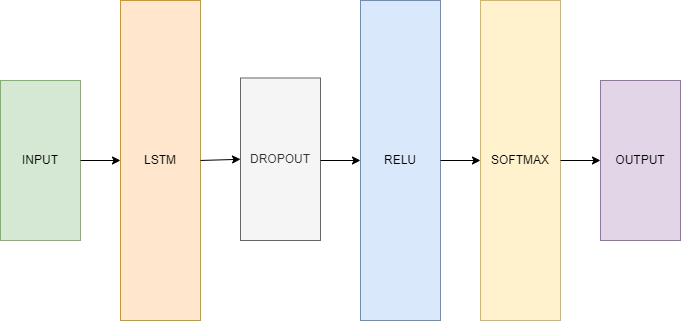

The diagram above was exported from draw.io. Its source (the exported page's mxGraphModel, read from the mxfile embedded in the PNG):
<mxGraphModel dx="954" dy="644" grid="1" gridSize="10" guides="1" tooltips="1" connect="1" arrows="1" fold="1" page="1" pageScale="1" pageWidth="827" pageHeight="1169" math="0" shadow="0">
  <root>
    <mxCell id="0" />
    <mxCell id="1" parent="0" />
    <mxCell id="bxN7i0MSzLgl9GOv7l5G-1" value="INPUT" style="rounded=0;whiteSpace=wrap;html=1;fillColor=#d5e8d4;strokeColor=#82b366;" vertex="1" parent="1">
      <mxGeometry x="40" y="280" width="80" height="160" as="geometry" />
    </mxCell>
    <mxCell id="bxN7i0MSzLgl9GOv7l5G-2" value="LSTM" style="rounded=0;whiteSpace=wrap;html=1;fillColor=#ffe6cc;strokeColor=#d79b00;" vertex="1" parent="1">
      <mxGeometry x="160" y="200" width="80" height="320" as="geometry" />
    </mxCell>
    <mxCell id="bxN7i0MSzLgl9GOv7l5G-3" value="DROPOUT" style="rounded=0;whiteSpace=wrap;html=1;fillColor=#f5f5f5;fontColor=#333333;strokeColor=#666666;" vertex="1" parent="1">
      <mxGeometry x="280" y="277.5" width="80" height="162.5" as="geometry" />
    </mxCell>
    <mxCell id="bxN7i0MSzLgl9GOv7l5G-4" value="RELU" style="rounded=0;whiteSpace=wrap;html=1;fillColor=#dae8fc;strokeColor=#6c8ebf;" vertex="1" parent="1">
      <mxGeometry x="400" y="200" width="80" height="320" as="geometry" />
    </mxCell>
    <mxCell id="bxN7i0MSzLgl9GOv7l5G-6" value="SOFTMAX" style="rounded=0;whiteSpace=wrap;html=1;fillColor=#fff2cc;strokeColor=#d6b656;" vertex="1" parent="1">
      <mxGeometry x="520" y="200" width="80" height="320" as="geometry" />
    </mxCell>
    <mxCell id="bxN7i0MSzLgl9GOv7l5G-7" value="OUTPUT" style="rounded=0;whiteSpace=wrap;html=1;fillColor=#e1d5e7;strokeColor=#9673a6;" vertex="1" parent="1">
      <mxGeometry x="640" y="280" width="80" height="160" as="geometry" />
    </mxCell>
    <mxCell id="bxN7i0MSzLgl9GOv7l5G-8" value="" style="endArrow=classic;html=1;rounded=0;entryX=0;entryY=0.5;entryDx=0;entryDy=0;exitX=1;exitY=0.5;exitDx=0;exitDy=0;" edge="1" parent="1" source="bxN7i0MSzLgl9GOv7l5G-1" target="bxN7i0MSzLgl9GOv7l5G-2">
      <mxGeometry width="50" height="50" relative="1" as="geometry">
        <mxPoint x="80" y="420" as="sourcePoint" />
        <mxPoint x="130" y="370" as="targetPoint" />
      </mxGeometry>
    </mxCell>
    <mxCell id="bxN7i0MSzLgl9GOv7l5G-9" value="" style="endArrow=classic;html=1;rounded=0;entryX=0;entryY=0.5;entryDx=0;entryDy=0;exitX=1;exitY=0.5;exitDx=0;exitDy=0;" edge="1" parent="1" source="bxN7i0MSzLgl9GOv7l5G-2" target="bxN7i0MSzLgl9GOv7l5G-3">
      <mxGeometry width="50" height="50" relative="1" as="geometry">
        <mxPoint x="130" y="370" as="sourcePoint" />
        <mxPoint x="170" y="370" as="targetPoint" />
      </mxGeometry>
    </mxCell>
    <mxCell id="bxN7i0MSzLgl9GOv7l5G-10" value="" style="endArrow=classic;html=1;rounded=0;entryX=0;entryY=0.5;entryDx=0;entryDy=0;" edge="1" parent="1" target="bxN7i0MSzLgl9GOv7l5G-4">
      <mxGeometry width="50" height="50" relative="1" as="geometry">
        <mxPoint x="360" y="360" as="sourcePoint" />
        <mxPoint x="180" y="380" as="targetPoint" />
      </mxGeometry>
    </mxCell>
    <mxCell id="bxN7i0MSzLgl9GOv7l5G-11" value="" style="endArrow=classic;html=1;rounded=0;entryX=0;entryY=0.5;entryDx=0;entryDy=0;exitX=1;exitY=0.5;exitDx=0;exitDy=0;" edge="1" parent="1" source="bxN7i0MSzLgl9GOv7l5G-4" target="bxN7i0MSzLgl9GOv7l5G-6">
      <mxGeometry width="50" height="50" relative="1" as="geometry">
        <mxPoint x="150" y="390" as="sourcePoint" />
        <mxPoint x="190" y="390" as="targetPoint" />
      </mxGeometry>
    </mxCell>
    <mxCell id="bxN7i0MSzLgl9GOv7l5G-12" value="" style="endArrow=classic;html=1;rounded=0;entryX=0;entryY=0.5;entryDx=0;entryDy=0;exitX=1;exitY=0.5;exitDx=0;exitDy=0;" edge="1" parent="1" source="bxN7i0MSzLgl9GOv7l5G-6" target="bxN7i0MSzLgl9GOv7l5G-7">
      <mxGeometry width="50" height="50" relative="1" as="geometry">
        <mxPoint x="160" y="400" as="sourcePoint" />
        <mxPoint x="200" y="400" as="targetPoint" />
      </mxGeometry>
    </mxCell>
  </root>
</mxGraphModel>